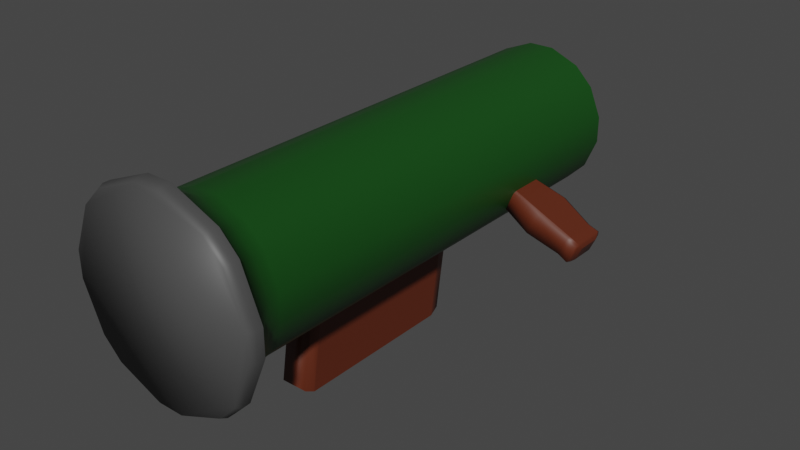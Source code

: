 # Source: Launcher.blend  (saved by Blender 2.90.8; exported with 4.5.12 LTS)
import bpy
from mathutils import Matrix  # noqa: F401  (used for matrix-valued properties, if any)

bpy.ops.wm.read_factory_settings(use_empty=True)
scene = bpy.context.scene
scene.name = 'Scene'

# ---- collections
col_collection = bpy.data.collections.new('Collection'); scene.collection.children.link(col_collection)

# ---- materials (node trees are filled in below, after node groups)
mat_outside = bpy.data.materials.new('Outside')
mat_outside.use_transparent_shadow = False
mat_barrel_inside = bpy.data.materials.new('Barrel Inside')
mat_barrel_inside.use_transparent_shadow = False
mat_back = bpy.data.materials.new('Back')
mat_back.use_transparent_shadow = False
mat_material_001 = bpy.data.materials.new('Material.001')
mat_material_001.use_transparent_shadow = False

# ---- node groups
ng_auto_smooth = bpy.data.node_groups.new('Auto Smooth', 'GeometryNodeTree')
_s = ng_auto_smooth.interface.new_socket(name='Geometry', in_out='OUTPUT', socket_type='NodeSocketGeometry')
_s = ng_auto_smooth.interface.new_socket(name='Geometry', in_out='INPUT', socket_type='NodeSocketGeometry')
_s = ng_auto_smooth.interface.new_socket(name='Angle', in_out='INPUT', socket_type='NodeSocketFloat')
_s.subtype = 'ANGLE'
_s.min_value = 0.0
_s.max_value = 3.142
ng_auto_smooth.is_modifier = True
_N = ng_auto_smooth.nodes; _L = ng_auto_smooth.links
n0 = _N.new('NodeGroupOutput'); n0.name = 'Group Output'; n0.location = (480, -100)
n1 = _N.new('NodeGroupInput'); n1.name = 'Group Input'; n1.location = (-420, -300)
n2 = _N.new('NodeGroupInput'); n2.name = 'Group Input.001'; n2.location = (-60, -100)
n3 = _N.new('GeometryNodeSetShadeSmooth'); n3.name = 'Set Shade Smooth'; n3.location = (120, -100)
n3.domain = 'EDGE'
n4 = _N.new('GeometryNodeSetShadeSmooth'); n4.name = 'Set Shade Smooth.001'; n4.location = (300, -100)
n5 = _N.new('GeometryNodeInputMeshEdgeAngle'); n5.name = 'Edge Angle'; n5.location = (-420, -220)
n6 = _N.new('GeometryNodeInputEdgeSmooth'); n6.name = 'Is Edge Smooth'; n6.location = (-60, -160)
n7 = _N.new('GeometryNodeInputShadeSmooth'); n7.name = 'Is Face Smooth'; n7.location = (-240, -340)
n8 = _N.new('FunctionNodeBooleanMath'); n8.name = 'Boolean Math'; n8.location = (-60, -220)
n9 = _N.new('FunctionNodeCompare'); n9.name = 'Compare'; n9.location = (-240, -180)
n9.operation = 'LESS_EQUAL'
_L.new(n5.outputs[0], n9.inputs[0])
_L.new(n4.outputs[0], n0.inputs[0])
_L.new(n1.outputs[1], n9.inputs[1])
_L.new(n9.outputs[0], n8.inputs[0])
_L.new(n7.outputs[0], n8.inputs[1])
_L.new(n2.outputs[0], n3.inputs[0])
_L.new(n6.outputs[0], n3.inputs[1])
_L.new(n3.outputs[0], n4.inputs[0])
_L.new(n8.outputs[0], n3.inputs[2])
n0.is_active_output = True

# ---- material node trees
mat_outside.use_nodes = True; mat_outside.node_tree.nodes.clear()
_N = mat_outside.node_tree.nodes; _L = mat_outside.node_tree.links
n0 = _N.new('ShaderNodeBsdfPrincipled'); n0.name = 'Principled BSDF'; n0.location = (10, 300)
n0.distribution = 'GGX'
n0.subsurface_method = 'BURLEY'
n0.inputs[0].default_value = (0.006, 0.06681, 0.006866, 1.0)
n0.inputs[3].default_value = 1.45
n0.inputs[27].default_value = (0.0, 0.0, 0.0, 1.0)
n0.inputs[28].default_value = 1.0
n1 = _N.new('ShaderNodeOutputMaterial'); n1.name = 'Material Output'; n1.location = (300, 300)
_L.new(n0.outputs[0], n1.inputs[0])
n1.is_active_output = True
mat_barrel_inside.use_nodes = True; mat_barrel_inside.node_tree.nodes.clear()
_N = mat_barrel_inside.node_tree.nodes; _L = mat_barrel_inside.node_tree.links
n0 = _N.new('ShaderNodeBsdfPrincipled'); n0.name = 'Principled BSDF'; n0.location = (10, 300)
n0.distribution = 'GGX'
n0.subsurface_method = 'BURLEY'
n0.inputs[0].default_value = (0.004236, 0.02721, 0.006177, 1.0)
n0.inputs[3].default_value = 1.45
n0.inputs[27].default_value = (0.0, 0.0, 0.0, 1.0)
n0.inputs[28].default_value = 1.0
n1 = _N.new('ShaderNodeOutputMaterial'); n1.name = 'Material Output'; n1.location = (300, 300)
_L.new(n0.outputs[0], n1.inputs[0])
n1.is_active_output = True
mat_back.use_nodes = True; mat_back.node_tree.nodes.clear()
_N = mat_back.node_tree.nodes; _L = mat_back.node_tree.links
n0 = _N.new('ShaderNodeBsdfPrincipled'); n0.name = 'Principled BSDF'; n0.location = (10, 300)
n0.distribution = 'GGX'
n0.subsurface_method = 'BURLEY'
n0.inputs[0].default_value = (0.06372, 0.06372, 0.06372, 1.0)
n0.inputs[3].default_value = 1.45
n0.inputs[27].default_value = (0.0, 0.0, 0.0, 1.0)
n0.inputs[28].default_value = 1.0
n1 = _N.new('ShaderNodeOutputMaterial'); n1.name = 'Material Output'; n1.location = (300, 300)
_L.new(n0.outputs[0], n1.inputs[0])
n1.is_active_output = True
mat_material_001.use_nodes = True; mat_material_001.node_tree.nodes.clear()
_N = mat_material_001.node_tree.nodes; _L = mat_material_001.node_tree.links
n0 = _N.new('ShaderNodeBsdfPrincipled'); n0.name = 'Principled BSDF'; n0.location = (10, 300)
n0.distribution = 'GGX'
n0.subsurface_method = 'BURLEY'
n0.inputs[0].default_value = (0.1107, 0.02139, 0.007425, 1.0)
n0.inputs[3].default_value = 1.45
n0.inputs[27].default_value = (0.0, 0.0, 0.0, 1.0)
n0.inputs[28].default_value = 1.0
n1 = _N.new('ShaderNodeOutputMaterial'); n1.name = 'Material Output'; n1.location = (300, 300)
_L.new(n0.outputs[0], n1.inputs[0])
n1.is_active_output = True

# ---- world
world_world = bpy.data.worlds.new('World'); scene.world = world_world
world_world.use_nodes = True; world_world.node_tree.nodes.clear()
_N = world_world.node_tree.nodes; _L = world_world.node_tree.links
n0 = _N.new('ShaderNodeOutputWorld'); n0.name = 'World Output'; n0.location = (300, 300)
n1 = _N.new('ShaderNodeBackground'); n1.name = 'Background'; n1.location = (10, 300)
n1.inputs[0].default_value = (0.05088, 0.05088, 0.05088, 1.0)
_L.new(n1.outputs[0], n0.inputs[0])
n0.is_active_output = True
world_world.color = (0.05088, 0.05088, 0.05088)
world_world.use_sun_shadow = False
world_world.sun_shadow_jitter_overblur = 0.0

# ---- meshes
me_cylinder = bpy.data.meshes.new('Cylinder')
me_cylinder.from_pydata([(0.1658, 0.9313, -1.0), (-0.1658, 0.9313, -1.0), (-0.1659, 0.9313, 1.435), (0.1659, 0.9313, 1.435), (0.7758, 0.5413, -1.0), (0.5413, 0.7758, -1.0), (0.5413, 0.7758, 1.435), (0.7758, 0.5413, 1.435), (0.9313, -0.1658, -1.0), (0.9313, 0.1658, -1.0), (0.9313, 0.1659, 1.435), (0.9313, -0.1659, 1.435), (0.5413, -0.7758, -1.0), (0.7758, -0.5413, -1.0), (0.7758, -0.5413, 1.435), (0.5413, -0.7758, 1.435), (-0.1658, -0.9313, -1.0), (0.1658, -0.9313, -1.0), (0.1659, -0.9313, 1.435), (-0.1659, -0.9313, 1.435), (-0.7758, -0.5413, -1.0), (-0.5413, -0.7758, -1.0), (-0.5413, -0.7758, 1.435), (-0.7758, -0.5413, 1.435), (-0.9313, 0.1658, -1.0), (-0.9313, -0.1658, -1.0), (-0.9313, -0.1659, 1.435), (-0.9313, 0.1659, 1.435), (-0.5413, 0.7758, -1.0), (-0.7758, 0.5413, -1.0), (-0.7758, 0.5413, 1.435), (-0.5413, 0.7758, 1.435), (0.1661, 0.9726, -1.074), (-0.1661, 0.9726, -1.074), (0.8052, 0.5703, -1.074), (0.5703, 0.8052, -1.074), (0.9726, -0.1661, -1.074), (0.9726, 0.1661, -1.074), (0.5703, -0.8052, -1.074), (0.8052, -0.5703, -1.074), (-0.1661, -0.9726, -1.074), (0.1661, -0.9726, -1.074), (-0.8052, -0.5703, -1.074), (-0.5703, -0.8052, -1.074), (-0.9726, 0.1661, -1.074), (-0.9726, -0.1661, -1.074), (-0.5703, 0.8052, -1.074), (-0.8052, 0.5703, -1.074), (-0.1662, 1.247, -1.218), (0.1662, 1.247, -1.218), (0.9995, 0.7645, -1.218), (0.7645, 0.9995, -1.218), (1.247, 0.1662, -1.218), (1.247, -0.1662, -1.218), (0.7645, -0.9995, -1.218), (0.9995, -0.7645, -1.218), (0.1662, -1.247, -1.218), (-0.1662, -1.247, -1.218), (-0.9995, -0.7645, -1.218), (-0.7645, -0.9995, -1.218), (-1.247, -0.1662, -1.218), (-1.247, 0.1662, -1.218), (-0.7645, 0.9995, -1.218), (-0.9995, 0.7645, -1.218), (-0.1661, 1.209, -1.291), (0.1661, 1.209, -1.291), (-0.1661, 1.247, -1.256), (0.1661, 1.247, -1.256), (0.7646, 0.9995, -1.256), (0.9995, 0.7646, -1.256), (0.7372, 0.9722, -1.291), (0.9722, 0.7372, -1.291), (1.247, 0.1661, -1.256), (1.247, -0.1661, -1.256), (1.209, 0.1661, -1.291), (1.209, -0.1661, -1.291), (0.9995, -0.7646, -1.256), (0.7646, -0.9995, -1.256), (0.9722, -0.7372, -1.291), (0.7372, -0.9722, -1.291), (0.1661, -1.247, -1.256), (-0.1661, -1.247, -1.256), (0.1661, -1.209, -1.291), (-0.1661, -1.209, -1.291), (-0.7646, -0.9995, -1.256), (-0.9995, -0.7646, -1.256), (-0.7372, -0.9722, -1.291), (-0.9722, -0.7372, -1.291), (-1.247, -0.1661, -1.256), (-1.247, 0.1661, -1.256), (-1.209, -0.1661, -1.291), (-1.209, 0.1661, -1.291), (-0.9995, 0.7646, -1.256), (-0.7646, 0.9995, -1.256), (-0.9722, 0.7372, -1.291), (-0.7372, 0.9722, -1.291), (0.6534, 0.4196, -0.9996), (0.4196, 0.6534, -0.9996), (0.1653, 0.7588, -0.9996), (-0.1653, 0.7588, -0.9996), (0.7588, -0.1653, -0.9996), (0.7588, 0.1653, -0.9996), (0.4196, -0.6534, -0.9996), (0.6534, -0.4196, -0.9996), (-0.1653, -0.7588, -0.9996), (0.1653, -0.7588, -0.9996), (-0.6534, -0.4196, -0.9996), (-0.4196, -0.6534, -0.9996), (-0.7588, 0.1653, -0.9996), (-0.7588, -0.1653, -0.9996), (-0.4196, 0.6534, -0.9996), (-0.6534, 0.4196, -0.9996), (0.4194, 0.6535, 1.396), (0.6535, 0.4194, 1.396), (0.6839, 0.4493, 1.435), (0.4493, 0.6839, 1.435), (0.1658, 0.8013, 1.435), (-0.1658, 0.8013, 1.435), (-0.1655, 0.7587, 1.396), (0.1655, 0.7587, 1.396), (0.7587, 0.1655, 1.396), (0.7587, -0.1655, 1.396), (0.8013, -0.1658, 1.435), (0.8013, 0.1658, 1.435), (0.6535, -0.4194, 1.396), (0.4194, -0.6535, 1.396), (0.4493, -0.6839, 1.435), (0.6839, -0.4493, 1.435), (0.1655, -0.7587, 1.396), (-0.1655, -0.7587, 1.396), (-0.1658, -0.8013, 1.435), (0.1658, -0.8013, 1.435), (-0.4194, -0.6535, 1.396), (-0.6535, -0.4194, 1.396), (-0.6839, -0.4493, 1.435), (-0.4493, -0.6839, 1.435), (-0.7587, -0.1655, 1.396), (-0.7587, 0.1655, 1.396), (-0.8013, 0.1658, 1.435), (-0.8013, -0.1658, 1.435), (-0.6535, 0.4194, 1.396), (-0.4194, 0.6535, 1.396), (-0.4493, 0.6839, 1.435), (-0.6839, 0.4493, 1.435), (-0.948, 0.7128, -1.218), (-0.7128, 0.948, -1.218), (-1.174, 0.1663, -1.218), (-1.174, -0.1663, -1.218), (-0.7128, -0.948, -1.218), (-0.948, -0.7128, -1.218), (-0.1663, -1.174, -1.218), (0.1663, -1.174, -1.218), (0.948, -0.7128, -1.218), (0.7128, -0.948, -1.218), (1.174, -0.1663, -1.218), (1.174, 0.1663, -1.218), (0.7128, 0.948, -1.218), (0.948, 0.7128, -1.218), (0.1663, 1.174, -1.218), (-0.1663, 1.174, -1.218)], [], [(28, 31, 2, 1), (4, 9, 37, 34), (8, 13, 39, 36), (12, 17, 41, 38), (16, 21, 43, 40), (20, 25, 45, 42), (32, 35, 156, 158), (24, 29, 47, 44), (28, 1, 33, 46), (18, 15, 126, 131), (93, 66, 64, 95), (30, 27, 138, 143), (10, 7, 114, 123), (22, 19, 130, 135), (6, 3, 116, 115), (0, 3, 6, 5), (14, 11, 122, 127), (26, 23, 134, 139), (146, 144, 63, 61), (58, 60, 88, 85), (54, 56, 80, 77), (50, 52, 72, 69), (62, 48, 66, 93), (61, 63, 92, 89), (57, 59, 84, 81), (53, 55, 76, 73), (158, 156, 51, 49), (150, 148, 59, 57), (154, 152, 55, 53), (149, 147, 60, 58), (153, 151, 56, 54), (69, 72, 74, 71), (157, 155, 52, 50), (64, 65, 70, 71, 74, 75, 78, 79, 82, 83, 86, 87, 90, 91, 94, 95), (73, 76, 78, 75), (77, 80, 82, 79), (81, 84, 86, 83), (85, 88, 90, 87), (89, 92, 94, 91), (112, 119, 98, 97), (67, 68, 70, 65), (145, 159, 48, 62), (136, 133, 106, 109), (123, 114, 113, 120), (2, 31, 142, 117), (140, 137, 108, 111), (128, 125, 102, 105), (118, 141, 110, 99), (132, 129, 104, 107), (120, 113, 96, 101), (20, 23, 26, 25), (12, 15, 18, 17), (8, 11, 14, 13), (4, 7, 10, 9), (24, 27, 30, 29), (16, 19, 22, 21), (124, 121, 100, 103), (117, 142, 141, 118), (115, 116, 119, 112), (131, 126, 125, 128), (135, 130, 129, 132), (139, 134, 133, 136), (143, 138, 137, 140), (127, 122, 121, 124), (96, 97, 98, 99, 110, 111, 108, 109, 106, 107, 104, 105, 102, 103, 100, 101), (36, 39, 152, 154), (40, 43, 148, 150), (44, 47, 144, 146), (34, 37, 155, 157), (46, 33, 159, 145), (38, 41, 151, 153), (42, 45, 147, 149), (49, 51, 68, 67), (1, 2, 3, 0), (7, 4, 5, 6), (11, 8, 9, 10), (15, 12, 13, 14), (19, 16, 17, 18), (23, 20, 21, 22), (27, 24, 25, 26), (31, 28, 29, 30), (16, 40, 41, 17), (39, 13, 12, 38), (28, 46, 47, 29), (45, 25, 24, 44), (8, 36, 37, 9), (35, 5, 4, 34), (20, 42, 43, 21), (0, 32, 33, 1), (145, 62, 63, 144), (147, 45, 44, 146), (149, 58, 59, 148), (151, 41, 40, 150), (153, 54, 55, 152), (155, 37, 36, 154), (157, 50, 51, 156), (159, 33, 32, 158), (64, 66, 67, 65), (69, 71, 70, 68), (73, 75, 74, 72), (77, 79, 78, 76), (81, 83, 82, 80), (85, 87, 86, 84), (89, 91, 90, 88), (93, 95, 94, 92), (66, 48, 49, 67), (50, 69, 68, 51), (92, 63, 62, 93), (53, 73, 72, 52), (54, 77, 76, 55), (57, 81, 80, 56), (58, 85, 84, 59), (61, 89, 88, 60), (113, 114, 115, 112), (117, 118, 119, 116), (121, 122, 123, 120), (125, 126, 127, 124), (129, 130, 131, 128), (133, 134, 135, 132), (137, 138, 139, 136), (141, 142, 143, 140), (96, 113, 112, 97), (118, 99, 98, 119), (122, 11, 10, 123), (6, 115, 114, 7), (2, 117, 116, 3), (100, 121, 120, 101), (140, 111, 110, 141), (30, 143, 142, 31), (102, 125, 124, 103), (126, 15, 14, 127), (104, 129, 128, 105), (130, 19, 18, 131), (106, 133, 132, 107), (134, 23, 22, 135), (108, 137, 136, 109), (138, 27, 26, 139), (46, 145, 144, 47), (60, 147, 146, 61), (42, 149, 148, 43), (56, 151, 150, 57), (38, 153, 152, 39), (52, 155, 154, 53), (34, 157, 156, 35), (48, 159, 158, 49), (0, 5, 35, 32)])
me_cylinder.polygons.foreach_set('use_smooth', [True] * 146)
me_cylinder.polygons.foreach_set('material_index', [0, 0, 0, 0, 0, 0, 0, 0, 0, 0, 2, 0, 0, 0, 0, 0, 0, 0, 2, 2, 2, 2, 2, 2, 2, 2, 2, 2, 2, 2, 2, 2, 2, 2, 2, 2, 2, 2, 2, 1, 2, 2, 1, 1, 0, 1, 1, 1, 1, 1, 0, 0, 0, 0, 0, 0, 1, 1, 1, 1, 1, 1, 1, 1, 1, 0, 0, 0, 0, 0, 0, 0, 2, 0, 0, 0, 0, 0, 0, 0, 0, 0, 0, 0, 0, 0, 0, 0, 0, 2, 0, 2, 0, 2, 0, 2, 0, 2, 2, 2, 2, 2, 2, 2, 2, 2, 2, 2, 2, 2, 2, 2, 2, 1, 1, 1, 1, 1, 1, 1, 1, 1, 1, 0, 0, 0, 1, 1, 0, 1, 0, 1, 0, 1, 0, 1, 0, 0, 2, 0, 2, 0, 2, 0, 2, 0])
_uv = me_cylinder.uv_layers.new(name='UVMap')
_uv.uv.foreach_set('vector', [0.7514, 0.6546, 0.7565, 0.3313, 0.8116, 0.3322, 0.8066, 0.6555, 0.1755, 0.9896, 0.2306, 0.9896, 0.2328, 1.0, 0.1734, 1.0, 0.2389, 0.3412, 0.1998, 0.3373, 0.2018, 0.3269, 0.2439, 0.3311, 0.1582, 0.3359, 0.103, 0.3368, 0.1008, 0.3264, 0.1602, 0.3255, 0.06149, 0.3394, 0.02254, 0.3445, 0.01722, 0.3345, 0.05915, 0.329, 0.4194, 0.3355, 0.3642, 0.3355, 0.3621, 0.3251, 0.4215, 0.3251, 0.6086, 0.0923, 0.5666, 0.05093, 0.5771, 0.02602, 0.6339, 0.08194, 0.3226, 0.3375, 0.2836, 0.3421, 0.2785, 0.332, 0.3205, 0.3271, 0.7514, 0.6546, 0.8066, 0.6555, 0.8086, 0.6659, 0.7492, 0.665, 0.6603, 0.1507, 0.6603, 0.09635, 0.6767, 0.103, 0.6767, 0.144, 0.3302, 0.1193, 0.3302, 0.2059, 0.3253, 0.2039, 0.3253, 0.1212, 0.894, 0.1916, 0.855, 0.2301, 0.8482, 0.214, 0.8777, 0.185, 0.7582, 5.607e-09, 0.8134, 1.83e-08, 0.8066, 0.01606, 0.7649, 0.01606, 0.7166, 0.2301, 0.6776, 0.1916, 0.6939, 0.185, 0.7233, 0.214, 0.855, 0.01697, 0.894, 0.05538, 0.8777, 0.06204, 0.8482, 0.03303, 0.8482, 0.6541, 0.8533, 0.3308, 0.8923, 0.3269, 0.8873, 0.6502, 0.6776, 0.05538, 0.7166, 0.01697, 0.7233, 0.03303, 0.6939, 0.06204, 0.8133, 0.247, 0.7582, 0.247, 0.7649, 0.231, 0.8066, 0.231, 0.5771, 0.2991, 0.6339, 0.2432, 0.6431, 0.2469, 0.5809, 0.3081, 0.9163, 0.1193, 0.9163, 0.2059, 0.9112, 0.2059, 0.9112, 0.1193, 0.6949, 0.6801, 0.6949, 0.7667, 0.6898, 0.7667, 0.6898, 0.6801, 0.6768, 0.6804, 0.6725, 0.7668, 0.6674, 0.7666, 0.6717, 0.6801, 0.6886, 0.6804, 0.6843, 0.7668, 0.6792, 0.7666, 0.6835, 0.6801, 0.9184, 0.2469, 0.9257, 0.3081, 0.9205, 0.3082, 0.9132, 0.2469, 0.9257, 0.01701, 0.9184, 0.07823, 0.9132, 0.07824, 0.9205, 0.01699, 0.6725, 0.8079, 0.6768, 0.8694, 0.6717, 0.8692, 0.6674, 0.8077, 0.6339, 0.08194, 0.5771, 0.02602, 0.5809, 0.01701, 0.6431, 0.07823, 0.3566, 0.2432, 0.4134, 0.2991, 0.4096, 0.3081, 0.3474, 0.2469, 0.4134, 0.02602, 0.3566, 0.08194, 0.3474, 0.07823, 0.4096, 0.01701, 0.4551, 0.3161, 0.5354, 0.3161, 0.5392, 0.3251, 0.4513, 0.3251, 0.3393, 0.123, 0.3393, 0.2021, 0.3302, 0.2059, 0.3302, 0.1193, 0.2091, 0.3251, 0.1211, 0.3251, 0.1231, 0.3204, 0.207, 0.3204, 0.5354, 0.009006, 0.4551, 0.009006, 0.4513, 0.0, 0.5392, 0.0, 0.3253, 0.2039, 0.3081, 0.2449, 0.2487, 0.3034, 0.207, 0.3204, 0.1231, 0.3204, 0.08145, 0.3034, 0.02211, 0.2449, 0.00485, 0.2039, 0.00485, 0.1212, 0.02211, 0.08021, 0.08145, 0.02177, 0.1231, 0.004776, 0.207, 0.004776, 0.2487, 0.02177, 0.3081, 0.08021, 0.3253, 0.1212, 0.07945, 0.3082, 0.01726, 0.2469, 0.02211, 0.2449, 0.08145, 0.3034, 3.989e-08, 0.2059, 8.663e-09, 0.1193, 0.00485, 0.1212, 0.00485, 0.2039, 0.01726, 0.07824, 0.07945, 0.01699, 0.08145, 0.02177, 0.02211, 0.08021, 0.1211, 2.844e-09, 0.2091, 1.309e-08, 0.207, 0.004776, 0.1231, 0.004776, 0.2507, 0.01699, 0.3129, 0.07824, 0.3081, 0.08021, 0.2487, 0.02177, 0.1318, 0.9863, 0.1054, 0.9894, 0.1054, 0.6713, 0.1318, 0.6683, 0.3129, 0.2469, 0.2507, 0.3082, 0.2487, 0.3034, 0.3081, 0.2449, 0.6512, 0.2021, 0.6512, 0.123, 0.6603, 0.1193, 0.6603, 0.2059, 0.6397, 0.6502, 0.6024, 0.6502, 0.6023, 0.3322, 0.6397, 0.3322, 0.9756, 0.6491, 0.934, 0.6491, 0.9361, 0.6432, 0.9735, 0.6432, 0.9112, 0.09635, 0.9112, 0.1507, 0.8949, 0.144, 0.8949, 0.103, 0.7076, 0.6452, 0.6812, 0.6482, 0.6812, 0.3302, 0.7076, 0.3271, 0.5438, 0.662, 0.5811, 0.662, 0.5811, 0.98, 0.5438, 0.98, 0.06386, 0.9914, 0.02654, 0.9914, 0.02651, 0.6733, 0.06388, 0.6733, 0.5608, 0.6482, 0.5345, 0.6452, 0.5344, 0.3271, 0.5609, 0.3302, 0.9735, 0.6432, 0.9361, 0.6432, 0.9361, 0.3251, 0.9735, 0.3251, 0.4194, 0.3355, 0.4194, 0.6589, 0.3642, 0.6589, 0.3642, 0.3355, 0.1582, 0.3359, 0.1632, 0.6592, 0.1081, 0.6601, 0.103, 0.3368, 0.2389, 0.3412, 0.2439, 0.6645, 0.2049, 0.6606, 0.1998, 0.3373, 0.1755, 0.9896, 0.1755, 0.6663, 0.2306, 0.6663, 0.2306, 0.9896, 0.3226, 0.3375, 0.3226, 0.6609, 0.2836, 0.6654, 0.2836, 0.3421, 0.5, 0.3421, 0.5, 0.6654, 0.461, 0.6609, 0.461, 0.3375, 0.6226, 0.664, 0.649, 0.667, 0.649, 0.9851, 0.6226, 0.982, 0.06602, 0.9972, 0.02437, 0.9972, 0.02654, 0.9914, 0.06386, 0.9914, 0.8482, 0.03303, 0.8777, 0.06204, 0.8723, 0.06426, 0.8459, 0.03827, 0.5416, 0.6561, 0.5833, 0.6561, 0.5811, 0.662, 0.5438, 0.662, 0.7233, 0.214, 0.6939, 0.185, 0.6992, 0.1828, 0.7256, 0.2088, 0.6418, 0.6561, 0.6002, 0.6561, 0.6024, 0.6502, 0.6397, 0.6502, 0.8777, 0.185, 0.8482, 0.214, 0.8459, 0.2088, 0.8723, 0.1828, 0.6939, 0.06204, 0.7233, 0.03303, 0.7256, 0.03827, 0.6992, 0.06426, 0.3837, 0.6674, 0.4251, 0.6843, 0.4515, 0.7103, 0.4687, 0.7512, 0.4687, 0.788, 0.4515, 0.8288, 0.4251, 0.8548, 0.3837, 0.8717, 0.3463, 0.8717, 0.3048, 0.8548, 0.2784, 0.8288, 0.2612, 0.788, 0.2612, 0.7512, 0.2784, 0.7103, 0.3048, 0.6843, 0.3463, 0.6674, 0.4239, 0.05093, 0.3819, 0.0923, 0.3566, 0.08194, 0.4134, 0.02602, 0.3819, 0.2328, 0.4239, 0.2742, 0.4134, 0.2991, 0.3566, 0.2432, 0.5666, 0.2742, 0.6086, 0.2328, 0.6339, 0.2432, 0.5771, 0.2991, 0.525, 0.03394, 0.4656, 0.03394, 0.4551, 0.009006, 0.5354, 0.009006, 0.6259, 0.1918, 0.6259, 0.1333, 0.6512, 0.123, 0.6512, 0.2021, 0.3646, 0.1333, 0.3646, 0.1918, 0.3393, 0.2021, 0.3393, 0.123, 0.4656, 0.2912, 0.525, 0.2912, 0.5354, 0.3161, 0.4551, 0.3161, 0.6843, 0.8079, 0.6886, 0.8694, 0.6835, 0.8692, 0.6792, 0.8077, 0.8066, 0.6555, 0.8116, 0.3322, 0.8533, 0.3308, 0.8482, 0.6541, 0.9096, 0.3251, 0.9046, 0.6484, 0.8873, 0.6502, 0.8923, 0.3269, 0.255, 0.6663, 0.255, 0.9896, 0.2306, 0.9896, 0.2306, 0.6663, 0.1632, 0.6592, 0.1582, 0.3359, 0.1998, 0.3373, 0.2049, 0.6606, 0.08372, 0.6604, 0.07868, 0.3371, 0.103, 0.3368, 0.1081, 0.6601, 0.4194, 0.6589, 0.4194, 0.3355, 0.461, 0.3375, 0.461, 0.6609, 0.3226, 0.6609, 0.3226, 0.3375, 0.3642, 0.3355, 0.3642, 0.6589, 0.7565, 0.3313, 0.7514, 0.6546, 0.7271, 0.6543, 0.7321, 0.331, 0.06149, 0.3394, 0.05915, 0.329, 0.1008, 0.3264, 0.103, 0.3368, 0.2018, 0.3269, 0.1998, 0.3373, 0.1582, 0.3359, 0.1602, 0.3255, 0.7514, 0.6546, 0.7492, 0.665, 0.7257, 0.6605, 0.7271, 0.6543, 0.3621, 0.3251, 0.3642, 0.3355, 0.3226, 0.3375, 0.3205, 0.3271, 0.255, 0.9896, 0.2563, 0.9959, 0.2328, 1.0, 0.2306, 0.9896, 0.8923, 0.6603, 0.8873, 0.6502, 0.9046, 0.6484, 0.9076, 0.6545, 0.005351, 0.3468, 0.002131, 0.3408, 0.01722, 0.3345, 0.02254, 0.3445, 0.8482, 0.6541, 0.8502, 0.6645, 0.8086, 0.6659, 0.8066, 0.6555, 0.6512, 0.2021, 0.6603, 0.2059, 0.6431, 0.2469, 0.6339, 0.2432, 0.5354, 0.3161, 0.525, 0.2912, 0.5666, 0.2742, 0.5771, 0.2991, 0.4551, 0.3161, 0.4513, 0.3251, 0.4096, 0.3081, 0.4134, 0.2991, 0.3393, 0.2021, 0.3646, 0.1918, 0.3819, 0.2328, 0.3566, 0.2432, 0.3393, 0.123, 0.3302, 0.1193, 0.3474, 0.07823, 0.3566, 0.08194, 0.4551, 0.009006, 0.4656, 0.03394, 0.4239, 0.05093, 0.4134, 0.02602, 0.5354, 0.009006, 0.5392, 0.0, 0.5809, 0.01701, 0.5771, 0.02602, 0.6512, 0.123, 0.6259, 0.1333, 0.6086, 0.0923, 0.6339, 0.08194, 0.3253, 0.2039, 0.3302, 0.2059, 0.3129, 0.2469, 0.3081, 0.2449, 0.2091, 0.3251, 0.207, 0.3204, 0.2487, 0.3034, 0.2507, 0.3082, 0.07945, 0.3082, 0.08145, 0.3034, 0.1231, 0.3204, 0.1211, 0.3251, 3.989e-08, 0.2059, 0.00485, 0.2039, 0.02211, 0.2449, 0.01726, 0.2469, 0.01726, 0.07824, 0.02211, 0.08021, 0.00485, 0.1212, 8.663e-09, 0.1193, 0.1211, 2.844e-09, 0.1231, 0.004776, 0.08145, 0.02177, 0.07945, 0.01699, 0.2507, 0.01699, 0.2487, 0.02177, 0.207, 0.004776, 0.2091, 1.309e-08, 0.3302, 0.1193, 0.3253, 0.1212, 0.3081, 0.08021, 0.3129, 0.07824, 0.6792, 0.7666, 0.6843, 0.7668, 0.6843, 0.8079, 0.6792, 0.8077, 0.6898, 0.8865, 0.6846, 0.8863, 0.6835, 0.8692, 0.6886, 0.8694, 0.9205, 0.3082, 0.9257, 0.3081, 0.9277, 0.3251, 0.9226, 0.3251, 0.6725, 0.8079, 0.6674, 0.8077, 0.6674, 0.7666, 0.6725, 0.7668, 0.678, 0.8865, 0.6729, 0.8863, 0.6717, 0.8692, 0.6768, 0.8694, 0.9257, 0.01701, 0.9205, 0.01699, 0.9226, 0.0, 0.9277, 1.594e-08, 0.9163, 0.1193, 0.9112, 0.1193, 0.9132, 0.07824, 0.9184, 0.07823, 0.9184, 0.2469, 0.9132, 0.2469, 0.9112, 0.2059, 0.9163, 0.2059, 0.8287, 0.02134, 0.829, 0.02064, 0.8482, 0.03303, 0.8459, 0.03827, 0.8902, 0.0809, 0.8895, 0.08119, 0.8723, 0.06426, 0.8777, 0.06204, 0.7256, 0.03827, 0.7233, 0.03303, 0.7425, 0.02064, 0.7428, 0.02134, 0.682, 0.08119, 0.6813, 0.0809, 0.6939, 0.06204, 0.6992, 0.06426, 0.6992, 0.1828, 0.6939, 0.185, 0.6813, 0.1661, 0.682, 0.1658, 0.7428, 0.2257, 0.7425, 0.2264, 0.7233, 0.214, 0.7256, 0.2088, 0.8459, 0.2088, 0.8482, 0.214, 0.829, 0.2264, 0.8287, 0.2257, 0.8895, 0.1658, 0.8902, 0.1661, 0.8777, 0.185, 0.8723, 0.1828, 0.9361, 0.3251, 0.9361, 0.6432, 0.9118, 0.6432, 0.9118, 0.3251, 0.06386, 0.9914, 0.06388, 0.6733, 0.1054, 0.6713, 0.1054, 0.9894, 0.7233, 0.03303, 0.7166, 0.01697, 0.7582, 5.607e-09, 0.7649, 0.01606, 0.855, 0.01697, 0.8482, 0.03303, 0.8066, 0.01606, 0.8134, 1.83e-08, 0.9112, 0.09635, 0.8949, 0.103, 0.8777, 0.06204, 0.894, 0.05538, 0.649, 0.9851, 0.649, 0.667, 0.6662, 0.669, 0.6662, 0.987, 0.7076, 0.6452, 0.7076, 0.3271, 0.7248, 0.3251, 0.7248, 0.6432, 0.894, 0.1916, 0.8777, 0.185, 0.8949, 0.144, 0.9112, 0.1507, 0.5811, 0.98, 0.5811, 0.662, 0.6226, 0.664, 0.6226, 0.982, 0.6767, 0.103, 0.6603, 0.09635, 0.6776, 0.05538, 0.6939, 0.06204, 0.5344, 0.3271, 0.5345, 0.6452, 0.5173, 0.6432, 0.5173, 0.3251, 0.6939, 0.185, 0.6776, 0.1916, 0.6603, 0.1507, 0.6767, 0.144, 0.6023, 0.3322, 0.6024, 0.6502, 0.5608, 0.6482, 0.5609, 0.3302, 0.7649, 0.231, 0.7582, 0.247, 0.7166, 0.2301, 0.7233, 0.214, 0.6812, 0.3302, 0.6812, 0.6482, 0.6397, 0.6502, 0.6397, 0.3322, 0.8482, 0.214, 0.855, 0.2301, 0.8133, 0.247, 0.8066, 0.231, 0.6259, 0.1918, 0.6512, 0.2021, 0.6339, 0.2432, 0.6086, 0.2328, 0.5392, 0.3251, 0.5354, 0.3161, 0.5771, 0.2991, 0.5809, 0.3081, 0.4656, 0.2912, 0.4551, 0.3161, 0.4134, 0.2991, 0.4239, 0.2742, 0.3302, 0.2059, 0.3393, 0.2021, 0.3566, 0.2432, 0.3474, 0.2469, 0.3646, 0.1333, 0.3393, 0.123, 0.3566, 0.08194, 0.3819, 0.0923, 0.4513, 0.0, 0.4551, 0.009006, 0.4134, 0.02602, 0.4096, 0.01701, 0.525, 0.03394, 0.5354, 0.009006, 0.5771, 0.02602, 0.5666, 0.05093, 0.6603, 0.1193, 0.6512, 0.123, 0.6339, 0.08194, 0.6431, 0.07823, 0.8482, 0.6541, 0.8873, 0.6502, 0.8923, 0.6603, 0.8502, 0.6645])
me_cylinder.materials.append(mat_outside)
me_cylinder.materials.append(mat_barrel_inside)
me_cylinder.materials.append(mat_back)
me_cylinder.use_remesh_fix_poles = True
me_cylinder.use_remesh_preserve_attributes = False
me_cylinder.use_mirror_vertex_groups = False
me_cylinder.update()
me_cube_002 = bpy.data.meshes.new('Cube.002')
me_cube_002.from_pydata([(-0.8921, -1.131, -0.8924), (-1.0, -1.03, -1.0), (-0.8921, -1.007, 0.8924), (-1.0, -0.892, 1.0), (-0.8921, 0.8692, -0.8924), (-1.0, 0.7538, -1.0), (-0.8921, 0.9926, 0.8924), (-1.0, 0.892, 1.0), (0.8921, -1.131, -0.8924), (1.0, -1.03, -1.0), (0.8921, -1.007, 0.8924), (1.0, -0.892, 1.0), (0.8921, 0.8692, -0.8924), (1.0, 0.7538, -1.0), (1.0, 0.892, 1.0), (0.8921, 0.9926, 0.8924), (3.857, 1.346, 1.757), (3.914, 1.309, 1.803), (4.449, 1.309, 2.232), (4.506, 1.346, 2.278), (3.914, 1.732, 1.803), (3.857, 1.695, 1.757), (4.506, 1.695, 2.278), (4.449, 1.732, 2.232), (7.996, 1.347, 1.035), (8.053, 1.309, 1.08), (8.588, 1.309, 1.51), (8.645, 1.347, 1.555), (8.053, 1.732, 1.08), (7.996, 1.695, 1.035), (8.645, 1.695, 1.555), (8.588, 1.732, 1.51), (8.627, 1.339, 0.9123), (8.685, 1.301, 0.9584), (9.244, 1.301, 1.407), (9.301, 1.339, 1.453), (8.685, 1.741, 0.9584), (8.627, 1.703, 0.9123), (9.301, 1.703, 1.453), (9.244, 1.741, 1.407), (8.776, 1.365, 0.9252), (8.989, 1.39, 0.9823), (8.833, 1.327, 0.9717), (9.37, 1.365, 1.402), (9.312, 1.327, 1.356), (9.39, 1.39, 1.305), (8.833, 1.715, 0.9717), (8.989, 1.652, 0.9823), (8.776, 1.677, 0.9252), (9.312, 1.715, 1.356), (9.37, 1.677, 1.402), (9.39, 1.652, 1.305), (5.852, 1.735, 1.336), (5.922, 1.781, 1.392), (6.65, 1.735, 1.976), (6.58, 1.781, 1.92), (5.852, 1.307, 1.336), (5.922, 1.261, 1.392), (6.65, 1.307, 1.976), (6.58, 1.261, 1.92)], [], [(8, 10, 2, 0), (13, 14, 11, 9), (14, 7, 3, 11), (1, 3, 7, 5), (4, 6, 15, 12), (0, 2, 3, 1), (6, 4, 5, 7), (13, 5, 4, 12), (7, 14, 15, 6), (14, 13, 12, 15), (10, 8, 9, 11), (1, 9, 8, 0), (11, 3, 2, 10), (5, 13, 9, 1), (57, 59, 18, 17), (24, 29, 37, 32), (30, 27, 35, 38), (54, 22, 19, 58), (16, 17, 18, 19, 22, 23, 20, 21), (53, 55, 31, 28), (36, 39, 49, 46), (26, 25, 33, 34), (28, 31, 39, 36), (32, 37, 48, 40), (47, 51, 45, 41), (38, 35, 43, 50), (34, 33, 42, 44), (40, 41, 42), (43, 44, 45), (46, 47, 48), (49, 50, 51), (52, 21, 20, 53), (54, 30, 31, 55), (56, 24, 25, 57), (58, 19, 18, 59), (24, 32, 33, 25), (35, 27, 26, 34), (28, 36, 37, 29), (39, 31, 30, 38), (51, 47, 46, 49), (40, 48, 47, 41), (50, 43, 45, 51), (44, 42, 41, 45), (34, 44, 43, 35), (49, 39, 38, 50), (48, 37, 36, 46), (32, 40, 42, 33), (52, 29, 24, 56), (21, 52, 56, 16), (27, 58, 59, 26), (16, 56, 57, 17), (22, 54, 55, 23), (29, 52, 53, 28), (20, 23, 55, 53), (30, 54, 58, 27), (25, 26, 59, 57)])
me_cube_002.polygons.foreach_set('use_smooth', [True] * 56)
_uv = me_cube_002.uv_layers.new(name='UVMap')
_uv.uv.foreach_set('vector', [0.3885, 0.7635, 0.6115, 0.7635, 0.6115, 0.9865, 0.3885, 0.9865, 0.375, 0.5135, 0.625, 0.5135, 0.625, 0.7365, 0.375, 0.7365, 0.625, 0.5135, 0.875, 0.5135, 0.875, 0.7365, 0.625, 0.7365, 0.375, 0.0135, 0.625, 0.0135, 0.625, 0.2365, 0.375, 0.2365, 0.3885, 0.2635, 0.6115, 0.2635, 0.6115, 0.4865, 0.3885, 0.4865, 0.3885, 0.9865, 0.6115, 0.9865, 0.625, 1.0, 0.3759, 1.0, 0.6115, 0.2635, 0.3885, 0.2635, 0.375, 0.2365, 0.625, 0.2365, 0.375, 0.5, 0.375, 0.25, 0.3885, 0.2635, 0.3885, 0.4865, 0.625, 0.25, 0.625, 0.5, 0.6115, 0.4865, 0.6115, 0.2635, 0.625, 0.5135, 0.375, 0.5135, 0.3885, 0.4865, 0.6115, 0.4865, 0.6115, 0.7635, 0.3885, 0.7635, 0.375, 0.7365, 0.625, 0.7365, 0.375, 1.0, 0.375, 0.75, 0.3885, 0.7635, 0.3885, 0.9865, 0.625, 0.75, 0.625, 1.0, 0.6115, 0.9865, 0.6115, 0.7635, 0.125, 0.5135, 0.375, 0.5135, 0.375, 0.7365, 0.125, 0.7365, 0.397, 0.875, 0.603, 0.875, 0.6031, 1.0, 0.3969, 1.0, 0.375, 0.728, 0.375, 0.522, 0.375, 0.5213, 0.375, 0.7287, 0.625, 0.522, 0.625, 0.728, 0.625, 0.7287, 0.625, 0.5213, 0.75, 0.522, 0.875, 0.5219, 0.875, 0.7281, 0.75, 0.728, 0.375, 0.02193, 0.3969, 0.0, 0.6031, 0.0, 0.625, 0.02193, 0.625, 0.2281, 0.6031, 0.25, 0.3969, 0.25, 0.375, 0.2281, 0.397, 0.375, 0.603, 0.375, 0.603, 0.5, 0.397, 0.5, 0.3963, 0.5, 0.6037, 0.5, 0.6019, 0.5, 0.3981, 0.5, 0.603, 0.75, 0.397, 0.75, 0.3963, 0.75, 0.6037, 0.75, 0.397, 0.5, 0.603, 0.5, 0.6037, 0.5, 0.3963, 0.5, 0.375, 0.7287, 0.375, 0.5213, 0.375, 0.5231, 0.375, 0.7269, 0.4014, 0.5264, 0.5986, 0.5264, 0.5986, 0.7236, 0.4014, 0.7236, 0.625, 0.5213, 0.625, 0.7287, 0.625, 0.7269, 0.625, 0.5231, 0.6037, 0.75, 0.3963, 0.75, 0.3981, 0.75, 0.6019, 0.75, 0.375, 0.7269, 0.4014, 0.7236, 0.3981, 0.75, 0.625, 0.7269, 0.6019, 0.75, 0.5986, 0.7236, 0.3981, 0.5, 0.4014, 0.5264, 0.375, 0.5231, 0.6019, 0.5, 0.625, 0.5231, 0.5986, 0.5264, 0.25, 0.522, 0.125, 0.5219, 0.125, 0.5, 0.25, 0.5, 0.625, 0.375, 0.625, 0.5, 0.603, 0.5, 0.603, 0.375, 0.25, 0.728, 0.375, 0.728, 0.375, 0.75, 0.25, 0.75, 0.625, 0.875, 0.625, 1.0, 0.6031, 1.0, 0.603, 0.875, 0.375, 0.728, 0.375, 0.7287, 0.3963, 0.75, 0.397, 0.75, 0.625, 0.7287, 0.625, 0.728, 0.603, 0.75, 0.6037, 0.75, 0.397, 0.5, 0.3963, 0.5, 0.375, 0.5213, 0.375, 0.522, 0.6037, 0.5, 0.603, 0.5, 0.625, 0.522, 0.625, 0.5213, 0.5986, 0.5264, 0.4014, 0.5264, 0.3981, 0.5, 0.6019, 0.5, 0.375, 0.7269, 0.375, 0.5231, 0.4014, 0.5264, 0.4014, 0.7236, 0.625, 0.5231, 0.625, 0.7269, 0.5986, 0.7236, 0.5986, 0.5264, 0.6019, 0.75, 0.3981, 0.75, 0.4014, 0.7236, 0.5986, 0.7236, 0.6037, 0.75, 0.6019, 0.75, 0.625, 0.7269, 0.625, 0.7287, 0.6019, 0.5, 0.6037, 0.5, 0.625, 0.5213, 0.625, 0.5231, 0.375, 0.5231, 0.375, 0.5213, 0.3963, 0.5, 0.3981, 0.5, 0.375, 0.7287, 0.375, 0.7269, 0.3981, 0.75, 0.3963, 0.75, 0.25, 0.522, 0.375, 0.522, 0.375, 0.728, 0.25, 0.728, 0.125, 0.5219, 0.25, 0.522, 0.25, 0.728, 0.125, 0.7281, 0.625, 0.75, 0.625, 0.875, 0.603, 0.875, 0.603, 0.75, 0.125, 0.7281, 0.25, 0.728, 0.25, 0.75, 0.125, 0.75, 0.625, 0.25, 0.625, 0.375, 0.603, 0.375, 0.6031, 0.25, 0.375, 0.522, 0.25, 0.522, 0.25, 0.5, 0.375, 0.5, 0.3969, 0.25, 0.6031, 0.25, 0.603, 0.375, 0.397, 0.375, 0.625, 0.522, 0.75, 0.522, 0.75, 0.728, 0.625, 0.728, 0.397, 0.75, 0.603, 0.75, 0.603, 0.875, 0.397, 0.875])
me_cube_002.materials.append(mat_material_001)
me_cube_002.use_remesh_fix_poles = True
me_cube_002.use_remesh_preserve_attributes = False
me_cube_002.use_mirror_vertex_groups = False
me_cube_002.update()

# ---- objects
ob_barrel = bpy.data.objects.new('Barrel', me_cylinder)
ob_handles = bpy.data.objects.new('Handles', me_cube_002)

# ---- transforms, parenting, visibility, modifiers, constraints
ob_barrel.location = (0.0, 0.0, 0.0)
ob_barrel.rotation_euler = (-1.571, -2.22e-16, 2.22e-16)
ob_barrel.scale = (5.913, 5.913, 13.89)
ob_barrel.lineart.crease_threshold = 0.0
_m = ob_barrel.modifiers.new('Auto Smooth', 'NODES')
_m.node_group = ng_auto_smooth
_gi = [s.identifier for s in ng_auto_smooth.interface.items_tree if s.item_type == 'SOCKET' and s.in_out == 'INPUT']
_m[_gi[1]] = 0.8639  # Angle
ob_handles.location = (-1.827e-15, -0.01535, -8.228)
ob_handles.scale = (1.144, 6.974, 3.058)
ob_handles.lineart.crease_threshold = 0.0
_m = ob_handles.modifiers.new('Auto Smooth', 'NODES')
_m.node_group = ng_auto_smooth
_gi = [s.identifier for s in ng_auto_smooth.interface.items_tree if s.item_type == 'SOCKET' and s.in_out == 'INPUT']
_m[_gi[1]] = 0.7854  # Angle

# ---- collection membership
col_collection.objects.link(ob_barrel)
col_collection.objects.link(ob_handles)

# ---- scene / render settings (as saved in the file)
scene.frame_start = 1; scene.frame_end = 250; scene.frame_set(1)
scene.render.engine = 'BLENDER_EEVEE_NEXT'
scene.cycles.use_denoising = False
scene.cycles.samples = 128
scene.cycles.sampling_pattern = 'TABULATED_SOBOL'
scene.cycles.use_adaptive_sampling = False
scene.cycles.use_light_tree = False
scene.view_settings.view_transform = 'Filmic'
bpy.context.view_layer.update()

# ---- added for rendering (the .blend has no active camera and no usable light): camera, sun
cam_auto = bpy.data.cameras.new('AutoCamera')
cam_auto.lens = 50.0
cam_auto.sensor_width = 36.0
cam_auto.clip_end = 1000.0
ob_auto_camera = bpy.data.objects.new('AutoCamera', cam_auto)
scene.collection.objects.link(ob_auto_camera)
ob_auto_camera.location = (44.1905, -50.0078, 32.0502)
ob_auto_camera.rotation_euler = (1.09748, -7.21219e-08, 0.694738)
scene.camera = ob_auto_camera
light_auto_sun = bpy.data.lights.new('AutoSun', 'SUN')
light_auto_sun.energy = 3.0
light_auto_sun.angle = 0.0523599
ob_auto_sun = bpy.data.objects.new('AutoSun', light_auto_sun)
scene.collection.objects.link(ob_auto_sun)
ob_auto_sun.rotation_euler = (0.872665, 0.174533, 0.523599)
bpy.context.view_layer.update()

